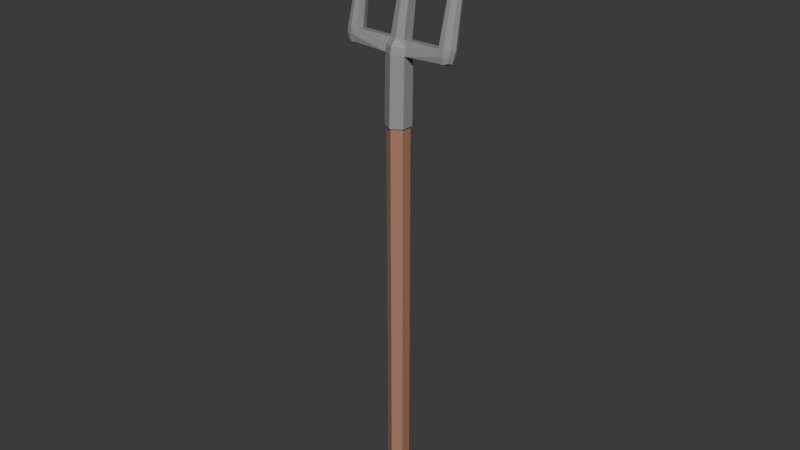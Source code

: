 # Source: hayfork.blend  (saved by Blender 4.0.36; exported with 4.5.12 LTS)
import bpy
from mathutils import Matrix  # noqa: F401  (used for matrix-valued properties, if any)

bpy.ops.wm.read_factory_settings(use_empty=True)
scene = bpy.context.scene
scene.name = 'Scene'

# ---- collections
col_collection = bpy.data.collections.new('Collection'); scene.collection.children.link(col_collection)

# ---- materials (node trees are filled in below, after node groups)
mat_wood = bpy.data.materials.new('Wood')
mat_wood.use_transparent_shadow = False
mat_metal = bpy.data.materials.new('metal')
mat_metal.use_transparent_shadow = False

# ---- material node trees
mat_wood.use_nodes = True; mat_wood.node_tree.nodes.clear()
_N = mat_wood.node_tree.nodes; _L = mat_wood.node_tree.links
n0 = _N.new('ShaderNodeBsdfPrincipled'); n0.name = 'Principled BSDF'; n0.location = (10, 300)
n0.inputs[0].default_value = (0.4182, 0.2097, 0.139, 1.0)
n0.inputs[3].default_value = 1.45
n1 = _N.new('ShaderNodeOutputMaterial'); n1.name = 'Material Output'; n1.location = (300, 300)
_L.new(n0.outputs[0], n1.inputs[0])
n1.is_active_output = True
mat_metal.use_nodes = True; mat_metal.node_tree.nodes.clear()
_N = mat_metal.node_tree.nodes; _L = mat_metal.node_tree.links
n0 = _N.new('ShaderNodeBsdfPrincipled'); n0.name = 'Principled BSDF'; n0.location = (10, 300)
n0.inputs[0].default_value = (0.305, 0.305, 0.305, 1.0)
n0.inputs[3].default_value = 1.45
n1 = _N.new('ShaderNodeOutputMaterial'); n1.name = 'Material Output'; n1.location = (300, 300)
_L.new(n0.outputs[0], n1.inputs[0])
n1.is_active_output = True

# ---- world
world_world = bpy.data.worlds.new('World'); scene.world = world_world
world_world.use_nodes = True; world_world.node_tree.nodes.clear()
_N = world_world.node_tree.nodes; _L = world_world.node_tree.links
n0 = _N.new('ShaderNodeOutputWorld'); n0.name = 'World Output'; n0.location = (300, 300)
n1 = _N.new('ShaderNodeBackground'); n1.name = 'Background'; n1.location = (10, 300)
n1.inputs[0].default_value = (0.05088, 0.05088, 0.05088, 1.0)
_L.new(n1.outputs[0], n0.inputs[0])
n0.is_active_output = True
world_world.color = (0.05088, 0.05088, 0.05088)
world_world.use_sun_shadow = False
world_world.sun_shadow_jitter_overblur = 0.0

# ---- meshes
me_circle = bpy.data.meshes.new('Circle')
me_circle.from_pydata([(0.0, 0.1305, 0.0), (0.5208, 0.0146, 5.555), (0.6124, 0.0146, 5.555), (0.0, -0.1305, 0.0), (0.113, -0.06524, 0.0), (0.113, 0.06524, 0.0), (0.0, 0.1305, 4.772), (0.6124, 0.0478, 5.717), (0.7039, 0.0478, 5.717), (0.113, 0.06524, 4.772), (0.0, 0.1499, 4.772), (0.6825, 0.02106, 5.587), (0.09033, 0.0478, 5.717), (0.1298, 0.07496, 4.772), (-1.472e-17, 0.1594, 5.526), (0.128, 0.0146, 5.555), (0.1298, 0.0, 4.772), (0.128, 0.087, 5.541), (0.113, 0.0, 4.772), (0.113, 0.0, 0.0), (-1.472e-17, 0.1417, 5.695), (0.09033, 0.1139, 5.703), (0.6098, 0.07704, 5.555), (0.6615, 0.0674, 5.58), (0.6124, 0.1375, 5.699), (0.6787, 0.1096, 5.704), (0.5414, 0.1737, 6.33), (0.546, 0.1301, 5.7), (0.5427, 0.07471, 5.558), (0.5606, 0.2365, 6.317), (0.5208, 0.0478, 5.717), (0.5768, 0.179, 7.302), (0.6932, 0.03443, 5.652), (0.662, 0.2209, 6.32), (0.128, 0.1036, 5.621), (0.6113, 0.2422, 6.316), (-1.472e-17, 0.1757, 5.605), (0.6719, 0.09514, 5.634), (0.6094, 0.1888, 6.171), (0.6812, 0.1737, 6.33), (0.546, 0.1135, 5.619), (0.6124, 0.1102, 5.62), (0.6113, 0.1737, 6.33), (0.06691, 0.1704, 6.314), (-1.472e-17, 0.2482, 6.295), (0.06691, 0.2252, 6.302), (0.5856, 0.2083, 7.302), (0.632, 0.201, 7.302), (0.6088, 0.2109, 7.302), (0.6409, 0.179, 7.302), (0.6088, 0.179, 7.302), (0.0308, 0.1769, 7.302), (0.0, 0.216, 7.302), (0.0308, 0.2041, 7.302), (0.0, 0.1771, 7.302), (-0.5208, 0.0146, 5.555), (-0.6124, 0.0146, 5.555), (-0.113, -0.06524, 0.0), (-0.113, 0.06524, 0.0), (-0.6124, 0.0478, 5.717), (-0.7039, 0.0478, 5.717), (-0.113, 0.06524, 4.772), (-0.6825, 0.02106, 5.587), (-0.09033, 0.0478, 5.717), (-0.1298, 0.07496, 4.772), (-0.128, 0.0146, 5.555), (-0.1298, 0.0, 4.772), (-0.128, 0.087, 5.541), (-0.113, 0.0, 4.772), (-0.113, 0.0, 0.0), (-0.09033, 0.1139, 5.703), (-0.6098, 0.07704, 5.555), (-0.6615, 0.0674, 5.58), (-0.6124, 0.1375, 5.699), (-0.6787, 0.1096, 5.704), (-0.5555, 0.1737, 6.33), (-0.546, 0.1301, 5.7), (-0.5427, 0.07471, 5.558), (-0.5708, 0.2237, 6.319), (-0.5208, 0.0478, 5.717), (-0.5768, 0.179, 7.302), (-0.6932, 0.03443, 5.652), (-0.6515, 0.2112, 6.322), (-0.128, 0.1036, 5.621), (-0.6112, 0.2282, 6.318), (-0.6719, 0.09514, 5.634), (-0.6668, 0.1737, 6.33), (-0.546, 0.1135, 5.619), (-0.6124, 0.1102, 5.62), (-0.6112, 0.1737, 6.33), (-0.06691, 0.1704, 6.314), (-0.06691, 0.2252, 6.302), (-0.5856, 0.2083, 7.302), (-0.632, 0.201, 7.302), (-0.6088, 0.2109, 7.302), (-0.6409, 0.179, 7.302), (-0.6088, 0.179, 7.302), (-0.0308, 0.1769, 7.302), (-0.0308, 0.2041, 7.302), (0.0, -0.1305, 0.0), (0.0, 0.1305, 0.0), (0.113, 0.06524, 0.0), (0.113, -0.06524, 0.0), (0.0, -0.1305, 4.772), (0.113, -0.06524, 4.772), (0.0, -0.1499, 4.772), (0.1298, -0.07496, 4.772), (-1.472e-17, -0.1302, 5.585), (0.128, -0.05779, 5.57), (-1.472e-17, -0.04714, 5.734), (0.09033, -0.0183, 5.731), (0.6098, -0.04292, 5.58), (0.6615, -0.02436, 5.599), (0.6124, -0.04188, 5.735), (0.6787, -0.01399, 5.73), (0.546, -0.03446, 5.734), (0.5427, -0.03958, 5.582), (0.5606, 0.1109, 6.343), (0.662, 0.1265, 6.339), (0.128, -0.04119, 5.651), (0.6113, 0.1052, 6.344), (-1.472e-17, -0.1138, 5.665), (0.6719, -0.02843, 5.659), (0.6094, 0.09715, 6.189), (0.546, -0.05105, 5.653), (0.6124, -0.04781, 5.652), (-1.472e-17, 0.09161, 6.327), (0.06691, 0.1156, 6.325), (0.5856, 0.1498, 7.302), (0.632, 0.1571, 7.302), (0.6088, 0.1472, 7.302), (0.0, 0.1383, 7.302), (0.0308, 0.1497, 7.302), (-0.113, 0.06524, 0.0), (-0.113, -0.06524, 0.0), (-0.113, -0.06524, 4.772), (-0.1298, -0.07496, 4.772), (-0.128, -0.05779, 5.57), (-0.09033, -0.0183, 5.731), (-0.6098, -0.04292, 5.58), (-0.6615, -0.02436, 5.599), (-0.6124, -0.04188, 5.735), (-0.6787, -0.01399, 5.73), (-0.546, -0.03446, 5.734), (-0.5427, -0.03958, 5.582), (-0.5708, 0.1237, 6.34), (-0.6515, 0.1362, 6.337), (-0.128, -0.04119, 5.651), (-0.6112, 0.1192, 6.341), (-0.6719, -0.02843, 5.659), (-0.546, -0.05105, 5.653), (-0.6124, -0.04781, 5.652), (-0.06691, 0.1156, 6.325), (-0.5856, 0.1498, 7.302), (-0.632, 0.1571, 7.302), (-0.6088, 0.1472, 7.302), (-0.0308, 0.1497, 7.302), (0.113, 0.0, -0.1638), (-0.113, 0.0, -0.1638), (0.0, -0.1305, -0.1638), (0.0, 0.1305, -0.1638), (0.113, 0.06524, -0.1638), (0.113, -0.06524, -0.1638), (-0.113, 0.06524, -0.1638), (-0.113, -0.06524, -0.1638), (0.1687, 0.0974, 0.0), (0.0, 0.1948, 0.0), (0.1773, 0.0, 0.0), (0.0, -0.1948, 0.0), (0.1687, -0.0974, 0.0), (-0.1687, 0.0974, 0.0), (-0.1773, 0.0, 0.0), (-0.1687, -0.0974, 0.0), (0.1687, 0.0974, -0.1638), (0.0, 0.1948, -0.1638), (0.1773, 0.0, -0.1638), (0.0, -0.1948, -0.1638), (0.1687, -0.0974, -0.1638), (-0.1687, 0.0974, -0.1638), (-0.1773, 0.0, -0.1638), (-0.1687, -0.0974, -0.1638)], [(4, 3), (19, 4), (22, 38), (57, 3), (69, 57), (111, 123)], [(9, 6, 10, 13), (19, 5, 9, 18), (20, 21, 34, 36), (5, 0, 6, 9), (16, 13, 17, 15), (7, 8, 39, 42), (18, 9, 13, 16), (43, 45, 53, 51), (13, 10, 14, 17), (21, 20, 44, 45), (8, 25, 33, 39), (32, 37, 25, 8), (30, 7, 42, 26), (41, 24, 25, 37), (2, 22, 23, 11), (1, 28, 22, 2), (40, 27, 24, 41), (15, 17, 28, 1), (34, 21, 27, 40), (36, 34, 17, 14), (21, 12, 30, 27), (27, 30, 26, 29), (17, 34, 40, 28), (39, 33, 47, 49), (28, 40, 41, 22), (22, 41, 37, 23), (11, 23, 37, 32), (25, 24, 35, 33), (24, 27, 29, 35), (35, 29, 46, 48), (12, 21, 45, 43), (48, 50, 49, 47), (46, 31, 50, 48), (53, 52, 54, 51), (42, 39, 49, 50), (45, 44, 52, 53), (26, 42, 50, 31), (33, 35, 48, 47), (29, 26, 31, 46), (61, 64, 10, 6), (69, 68, 61, 58), (20, 36, 83, 70), (58, 61, 6, 0), (66, 65, 67, 64), (59, 89, 86, 60), (68, 66, 64, 61), (90, 97, 98, 91), (64, 67, 14, 10), (70, 91, 44, 20), (60, 86, 82, 74), (81, 60, 74, 85), (79, 75, 89, 59), (88, 85, 74, 73), (56, 62, 72, 71), (55, 56, 71, 77), (87, 88, 73, 76), (65, 55, 77, 67), (83, 87, 76, 70), (36, 14, 67, 83), (70, 76, 79, 63), (76, 78, 75, 79), (67, 77, 87, 83), (86, 95, 93, 82), (77, 71, 88, 87), (71, 72, 85, 88), (62, 81, 85, 72), (74, 82, 84, 73), (73, 84, 78, 76), (84, 94, 92, 78), (63, 90, 91, 70), (94, 93, 95, 96), (92, 94, 96, 80), (98, 97, 54, 52), (89, 96, 95, 86), (91, 98, 52, 44), (75, 80, 96, 89), (82, 93, 94, 84), (78, 92, 80, 75), (104, 106, 105, 103), (19, 18, 104, 102), (109, 121, 119, 110), (102, 104, 103, 99), (16, 15, 108, 106), (18, 16, 106, 104), (43, 51, 132, 127), (106, 108, 107, 105), (110, 127, 126, 109), (8, 39, 118, 114), (32, 8, 114, 122), (125, 122, 114, 113), (2, 11, 112, 111), (1, 2, 111, 116), (124, 125, 113, 115), (15, 1, 116, 108), (119, 124, 115, 110), (121, 107, 108, 119), (110, 115, 30, 12), (115, 117, 26, 30), (108, 116, 124, 119), (39, 49, 129, 118), (116, 111, 125, 124), (111, 112, 122, 125), (11, 32, 122, 112), (114, 118, 120, 113), (113, 120, 117, 115), (120, 130, 128, 117), (12, 43, 127, 110), (130, 129, 49, 50), (128, 130, 50, 31), (132, 51, 54, 131), (127, 132, 131, 126), (118, 129, 130, 120), (117, 128, 31, 26), (135, 103, 105, 136), (69, 134, 135, 68), (109, 138, 147, 121), (134, 99, 103, 135), (66, 136, 137, 65), (68, 135, 136, 66), (90, 152, 156, 97), (136, 105, 107, 137), (138, 109, 126, 152), (60, 142, 146, 86), (81, 149, 142, 60), (151, 141, 142, 149), (56, 139, 140, 62), (55, 144, 139, 56), (150, 143, 141, 151), (65, 137, 144, 55), (147, 138, 143, 150), (121, 147, 137, 107), (138, 63, 79, 143), (143, 79, 75, 145), (137, 147, 150, 144), (86, 146, 154, 95), (144, 150, 151, 139), (139, 151, 149, 140), (62, 140, 149, 81), (142, 141, 148, 146), (141, 143, 145, 148), (148, 145, 153, 155), (63, 138, 152, 90), (155, 96, 95, 154), (153, 80, 96, 155), (156, 131, 54, 97), (152, 126, 131, 156), (146, 148, 155, 154), (145, 75, 80, 153), (158, 164, 180, 179), (133, 100, 166, 170), (19, 102, 169, 167), (102, 99, 168, 169), (164, 159, 176, 180), (101, 19, 167, 165), (163, 158, 179, 178), (134, 69, 171, 172), (160, 161, 157, 162, 159, 164, 158, 163), (167, 175, 173, 165), (167, 169, 177, 175), (171, 170, 178, 179), (169, 168, 176, 177), (165, 173, 174, 166), (172, 171, 179, 180), (168, 172, 180, 176), (170, 166, 174, 178), (161, 160, 174, 173), (69, 133, 170, 171), (157, 161, 173, 175), (99, 134, 172, 168), (159, 162, 177, 176), (162, 157, 175, 177), (160, 163, 178, 174), (100, 101, 165, 166)])
me_circle.polygons.foreach_set('material_index', [1, 0, 1, 0, 1, 1, 1, 1, 1, 1, 1, 1, 1, 1, 1, 1, 1, 1, 1, 1, 1, 1, 1, 1, 1, 1, 1, 1, 1, 1, 1, 1, 1, 1, 1, 1, 1, 1, 1, 1, 0, 1, 0, 1, 1, 1, 1, 1, 1, 1, 1, 1, 1, 1, 1, 1, 1, 1, 1, 1, 1, 1, 1, 1, 1, 1, 1, 1, 1, 1, 1, 1, 1, 1, 1, 1, 1, 1, 1, 0, 1, 0, 1, 1, 1, 1, 1, 1, 1, 1, 1, 1, 1, 1, 1, 1, 1, 1, 1, 1, 1, 1, 1, 1, 1, 1, 1, 1, 1, 1, 1, 1, 1, 1, 0, 1, 0, 1, 1, 1, 1, 1, 1, 1, 1, 1, 1, 1, 1, 1, 1, 1, 1, 1, 1, 1, 1, 1, 1, 1, 1, 1, 1, 1, 1, 1, 1, 1, 1, 1, 1, 1, 1, 1, 1, 1, 1, 1, 1, 1, 1, 1, 1, 1, 1, 1, 1, 1, 1, 1, 1, 1, 1])
_uv = me_circle.uv_layers.new(name='UVMap')
_uv.uv.foreach_set('vector', [0.0, 0.0, 0.0, 0.0, 0.0, 0.0, 0.0, 0.0, 0.0, 0.0, 0.0, 0.0, 0.0, 0.0, 0.0, 0.0, 0.0, 0.0, 0.0, 0.0, 0.0, 0.0, 0.0, 0.0, 0.0, 0.0, 0.0, 0.0, 0.0, 0.0, 0.0, 0.0, 0.0, 0.0, 0.0, 0.0, 0.0, 0.0, 0.0, 0.0, 0.0, 0.0, 0.0, 0.0, 0.0, 0.0, 0.0, 0.0, 0.0, 0.0, 0.0, 0.0, 0.0, 0.0, 0.0, 0.0, 0.0, 0.0, 0.0, 0.0, 0.0, 0.0, 0.0, 0.0, 0.0, 0.0, 0.0, 0.0, 0.0, 0.0, 0.0, 0.0, 0.0, 0.0, 0.0, 0.0, 0.0, 0.0, 0.0, 0.0, 0.0, 0.0, 0.0, 0.0, 0.0, 0.0, 0.0, 0.0, 0.0, 0.0, 0.0, 0.0, 0.0, 0.0, 0.0, 0.0, 0.0, 0.0, 0.0, 0.0, 0.0, 0.0, 0.0, 0.0, 0.0, 0.0, 0.0, 0.0, 0.0, 0.0, 0.0, 0.0, 0.0, 0.0, 0.0, 0.0, 0.0, 0.0, 0.0, 0.0, 0.0, 0.0, 0.0, 0.0, 0.0, 0.0, 0.0, 0.0, 0.0, 0.0, 0.0, 0.0, 0.0, 0.0, 0.0, 0.0, 0.0, 0.0, 0.0, 0.0, 0.0, 0.0, 0.0, 0.0, 0.0, 0.0, 0.0, 0.0, 0.0, 0.0, 0.0, 0.0, 0.0, 0.0, 0.0, 0.0, 0.0, 0.0, 0.0, 0.0, 0.0, 0.0, 0.0, 0.0, 0.0, 0.0, 0.0, 0.0, 0.0, 0.0, 0.0, 0.0, 0.0, 0.0, 0.0, 0.0, 0.0, 0.0, 0.0, 0.0, 0.0, 0.0, 0.0, 0.0, 0.0, 0.0, 0.0, 0.0, 0.0, 0.0, 0.0, 0.0, 0.0, 0.0, 0.0, 0.0, 0.0, 0.0, 0.0, 0.0, 0.0, 0.0, 0.0, 0.0, 0.0, 0.0, 0.0, 0.0, 0.0, 0.0, 0.0, 0.0, 0.0, 0.0, 0.0, 0.0, 0.0, 0.0, 0.0, 0.0, 0.0, 0.0, 0.0, 0.0, 0.0, 0.0, 0.0, 0.0, 0.0, 0.0, 0.0, 0.0, 0.0, 0.0, 0.0, 0.0, 0.0, 0.0, 0.0, 0.0, 0.0, 0.0, 0.0, 0.0, 0.0, 0.0, 0.0, 0.0, 0.0, 0.0, 0.0, 0.0, 0.0, 0.0, 0.0, 0.0, 0.0, 0.0, 0.0, 0.0, 0.0, 0.0, 0.0, 0.0, 0.0, 0.0, 0.0, 0.0, 0.0, 0.0, 0.0, 0.0, 0.0, 0.0, 0.0, 0.0, 0.0, 0.0, 0.0, 0.0, 0.0, 0.0, 0.0, 0.0, 0.0, 0.0, 0.0, 0.0, 0.0, 0.0, 0.0, 0.0, 0.0, 0.0, 0.0, 0.0, 0.0, 0.0, 0.0, 0.0, 0.0, 0.0, 0.0, 0.0, 0.0, 0.0, 0.0, 0.0, 0.0, 0.0, 0.0, 0.0, 0.0, 0.0, 0.0, 0.0, 0.0, 0.0, 0.0, 0.0, 0.0, 0.0, 0.0, 0.0, 0.0, 0.0, 0.0, 0.0, 0.0, 0.0, 0.0, 0.0, 0.0, 0.0, 0.0, 0.0, 0.0, 0.0, 0.0, 0.0, 0.0, 0.0, 0.0, 0.0, 0.0, 0.0, 0.0, 0.0, 0.0, 0.0, 0.0, 0.0, 0.0, 0.0, 0.0, 0.0, 0.0, 0.0, 0.0, 0.0, 0.0, 0.0, 0.0, 0.0, 0.0, 0.0, 0.0, 0.0, 0.0, 0.0, 0.0, 0.0, 0.0, 0.0, 0.0, 0.0, 0.0, 0.0, 0.0, 0.0, 0.0, 0.0, 0.0, 0.0, 0.0, 0.0, 0.0, 0.0, 0.0, 0.0, 0.0, 0.0, 0.0, 0.0, 0.0, 0.0, 0.0, 0.0, 0.0, 0.0, 0.0, 0.0, 0.0, 0.0, 0.0, 0.0, 0.0, 0.0, 0.0, 0.0, 0.0, 0.0, 0.0, 0.0, 0.0, 0.0, 0.0, 0.0, 0.0, 0.0, 0.0, 0.0, 0.0, 0.0, 0.0, 0.0, 0.0, 0.0, 0.0, 0.0, 0.0, 0.0, 0.0, 0.0, 0.0, 0.0, 0.0, 0.0, 0.0, 0.0, 0.0, 0.0, 0.0, 0.0, 0.0, 0.0, 0.0, 0.0, 0.0, 0.0, 0.0, 0.0, 0.0, 0.0, 0.0, 0.0, 0.0, 0.0, 0.0, 0.0, 0.0, 0.0, 0.0, 0.0, 0.0, 0.0, 0.0, 0.0, 0.0, 0.0, 0.0, 0.0, 0.0, 0.0, 0.0, 0.0, 0.0, 0.0, 0.0, 0.0, 0.0, 0.0, 0.0, 0.0, 0.0, 0.0, 0.0, 0.0, 0.0, 0.0, 0.0, 0.0, 0.0, 0.0, 0.0, 0.0, 0.0, 0.0, 0.0, 0.0, 0.0, 0.0, 0.0, 0.0, 0.0, 0.0, 0.0, 0.0, 0.0, 0.0, 0.0, 0.0, 0.0, 0.0, 0.0, 0.0, 0.0, 0.0, 0.0, 0.0, 0.0, 0.0, 0.0, 0.0, 0.0, 0.0, 0.0, 0.0, 0.0, 0.0, 0.0, 0.0, 0.0, 0.0, 0.0, 0.0, 0.0, 0.0, 0.0, 0.0, 0.0, 0.0, 0.0, 0.0, 0.0, 0.0, 0.0, 0.0, 0.0, 0.0, 0.0, 0.0, 0.0, 0.0, 0.0, 0.0, 0.0, 0.0, 0.0, 0.0, 0.0, 0.0, 0.0, 0.0, 0.0, 0.0, 0.0, 0.0, 0.0, 0.0, 0.0, 0.0, 0.0, 0.0, 0.0, 0.0, 0.0, 0.0, 0.0, 0.0, 0.0, 0.0, 0.0, 0.0, 0.0, 0.0, 0.0, 0.0, 0.0, 0.0, 0.0, 0.0, 0.0, 0.0, 0.0, 0.0, 0.0, 0.0, 0.0, 0.0, 0.0, 0.0, 0.0, 0.0, 0.0, 0.0, 0.0, 0.0, 0.0, 0.0, 0.0, 0.0, 0.0, 0.0, 0.0, 0.0, 0.0, 0.0, 0.0, 0.0, 0.0, 0.0, 0.0, 0.0, 0.0, 0.0, 0.0, 0.0, 0.0, 0.0, 0.0, 0.0, 0.0, 0.0, 0.0, 0.0, 0.0, 0.0, 0.0, 0.0, 0.0, 0.0, 0.0, 0.0, 0.0, 0.0, 0.0, 0.0, 0.0, 0.0, 0.0, 0.0, 0.0, 0.0, 0.0, 0.0, 0.0, 0.0, 0.0, 0.0, 0.0, 0.0, 0.0, 0.0, 0.0, 0.0, 0.0, 0.0, 0.0, 0.0, 0.0, 0.0, 0.0, 0.0, 0.0, 0.0, 0.0, 0.0, 0.0, 0.0, 0.0, 0.0, 0.0, 0.0, 0.0, 0.0, 0.0, 0.0, 0.0, 0.0, 0.0, 0.0, 0.0, 0.0, 0.0, 0.0, 0.0, 0.0, 0.0, 0.0, 0.0, 0.0, 0.0, 0.0, 0.0, 0.0, 0.0, 0.0, 0.0, 0.0, 0.0, 0.0, 0.0, 0.0, 0.0, 0.0, 0.0, 0.0, 0.0, 0.0, 0.0, 0.0, 0.0, 0.0, 0.0, 0.0, 0.0, 0.0, 0.0, 0.0, 0.0, 0.0, 0.0, 0.0, 0.0, 0.0, 0.0, 0.0, 0.0, 0.0, 0.0, 0.0, 0.0, 0.0, 0.0, 0.0, 0.0, 0.0, 0.0, 0.0, 0.0, 0.0, 0.0, 0.0, 0.0, 0.0, 0.0, 0.0, 0.0, 0.0, 0.0, 0.0, 0.0, 0.0, 0.0, 0.0, 0.0, 0.0, 0.0, 0.0, 0.0, 0.0, 0.0, 0.0, 0.0, 0.0, 0.0, 0.0, 0.0, 0.0, 0.0, 0.0, 0.0, 0.0, 0.0, 0.0, 0.0, 0.0, 0.0, 0.0, 0.0, 0.0, 0.0, 0.0, 0.0, 0.0, 0.0, 0.0, 0.0, 0.0, 0.0, 0.0, 0.0, 0.0, 0.0, 0.0, 0.0, 0.0, 0.0, 0.0, 0.0, 0.0, 0.0, 0.0, 0.0, 0.0, 0.0, 0.0, 0.0, 0.0, 0.0, 0.0, 0.0, 0.0, 0.0, 0.0, 0.0, 0.0, 0.0, 0.0, 0.0, 0.0, 0.0, 0.0, 0.0, 0.0, 0.0, 0.0, 0.0, 0.0, 0.0, 0.0, 0.0, 0.0, 0.0, 0.0, 0.0, 0.0, 0.0, 0.0, 0.0, 0.0, 0.0, 0.0, 0.0, 0.0, 0.0, 0.0, 0.0, 0.0, 0.0, 0.0, 0.0, 0.0, 0.0, 0.0, 0.0, 0.0, 0.0, 0.0, 0.0, 0.0, 0.0, 0.0, 0.0, 0.0, 0.0, 0.0, 0.0, 0.0, 0.0, 0.0, 0.0, 0.0, 0.0, 0.0, 0.0, 0.0, 0.0, 0.0, 0.0, 0.0, 0.0, 0.0, 0.0, 0.0, 0.0, 0.0, 0.0, 0.0, 0.0, 0.0, 0.0, 0.0, 0.0, 0.0, 0.0, 0.0, 0.0, 0.0, 0.0, 0.0, 0.0, 0.0, 0.0, 0.0, 0.0, 0.0, 0.0, 0.0, 0.0, 0.0, 0.0, 0.0, 0.0, 0.0, 0.0, 0.0, 0.0, 0.0, 0.0, 0.0, 0.0, 0.0, 0.0, 0.0, 0.0, 0.0, 0.0, 0.0, 0.0, 0.0, 0.0, 0.0, 0.0, 0.0, 0.0, 0.0, 0.0, 0.0, 0.0, 0.0, 0.0, 0.0, 0.0, 0.0, 0.0, 0.0, 0.0, 0.0, 0.0, 0.0, 0.0, 0.0, 0.0, 0.0, 0.0, 0.0, 0.0, 0.0, 0.0, 0.0, 0.0, 0.0, 0.0, 0.0, 0.0, 0.0, 0.0, 0.0, 0.0, 0.0, 0.0, 0.0, 0.0, 0.0, 0.0, 0.0, 0.0, 0.0, 0.0, 0.0, 0.0, 0.0, 0.0, 0.0, 0.0, 0.0, 0.0, 0.0, 0.0, 0.0, 0.0, 0.0, 0.0, 0.0, 0.0, 0.0, 0.0, 0.0, 0.0, 0.0, 0.0, 0.0, 0.0, 0.0, 0.0, 0.0, 0.0, 0.0, 0.0, 0.0, 0.0, 0.0, 0.0, 0.0, 0.0, 0.0, 0.0, 0.0, 0.0, 0.0, 0.0, 0.0, 0.0, 0.0, 0.0, 0.0, 0.0, 0.0, 0.0, 0.0, 0.0, 0.0, 0.0, 0.0, 0.0, 0.0, 0.0, 0.0, 0.0, 0.0, 0.0, 0.0, 0.0, 0.0, 0.0, 0.0, 0.0, 0.0, 0.0, 0.0, 0.0, 0.0, 0.0, 0.0, 0.0, 0.0, 0.0, 0.0, 0.0, 0.0, 0.0, 0.0, 0.0, 0.0, 0.0, 0.0, 0.0, 0.0, 0.0, 0.0, 0.0, 0.0, 0.0, 0.0, 0.0, 0.0, 0.0, 0.0, 0.0, 0.0, 0.0, 0.0, 0.0, 0.0, 0.0, 0.0, 0.0, 0.0, 0.0, 0.0, 0.0, 0.0, 0.0, 0.0, 0.0, 0.0, 0.0, 0.0, 0.0, 0.0, 0.0, 0.0, 0.0, 0.0, 0.0, 0.0, 0.0, 0.0, 0.0, 0.0, 0.0, 0.0, 0.0, 0.0, 0.0, 0.0, 0.0, 0.0, 0.0, 0.0, 0.0, 0.0, 0.0, 0.0, 0.0, 0.0, 0.0, 0.0, 0.0, 0.0, 0.0, 0.0, 0.0, 0.0, 0.0, 0.0, 0.0, 0.0, 0.0, 0.0, 0.0, 0.0, 0.0, 0.0, 0.0, 0.0, 0.0, 0.0, 0.0, 0.0, 0.0, 0.0, 0.0, 0.0, 0.0, 0.0, 0.0, 0.0, 0.0, 0.0, 0.0, 0.0, 0.0, 0.0, 0.0, 0.0, 0.0, 0.0, 0.0, 0.0, 0.0, 0.0, 0.0, 0.0, 0.0, 0.0, 0.0, 0.0, 0.0, 0.0, 0.0, 0.0, 0.0, 0.0, 0.0, 0.0, 0.0, 0.0, 0.0, 0.0, 0.0, 0.0, 0.0, 0.0, 0.0, 0.0, 0.0, 0.0, 0.0, 0.0, 0.0, 0.0, 0.0, 0.0, 0.0, 0.0, 0.0, 0.0, 0.0, 0.0, 0.0, 0.0, 0.0, 0.0, 0.0, 0.0, 0.0, 0.0, 0.0, 0.0, 0.0, 0.0, 0.0, 0.0, 0.0, 0.0, 0.0, 0.0, 0.0, 0.0, 0.0, 0.0, 0.0, 0.0, 0.0, 0.0, 0.0, 0.0, 0.0, 0.0, 0.0, 0.0, 0.0, 0.0, 0.0, 0.0, 0.0, 0.0, 0.0, 0.0, 0.0, 0.0, 0.0, 0.0, 0.0, 0.0, 0.0, 0.0, 0.0, 0.0, 0.0, 0.0, 0.0, 0.0, 0.0, 0.0, 0.0, 0.0, 0.0, 0.0, 0.0, 0.0, 0.0, 0.0, 0.0, 0.0, 0.0, 0.0, 0.0, 0.0, 0.0, 0.0, 0.0, 0.0, 0.0, 0.0, 0.0, 0.0, 0.0, 0.0, 0.0, 0.0, 0.0, 0.0, 0.0, 0.0, 0.0, 0.0, 0.0, 0.0, 0.0, 0.0, 0.0, 0.0, 0.0, 0.0, 0.0, 0.0, 0.0, 0.0, 0.0, 0.0, 0.0, 0.0, 0.0, 0.0, 0.0, 0.0, 0.0, 0.0, 0.0, 0.0, 0.0, 0.0, 0.0, 0.0, 0.0, 0.0, 0.0, 0.0, 0.0, 0.0, 0.0, 0.0, 0.0, 0.0, 0.0, 0.0, 0.0, 0.0, 0.0, 0.0, 0.0, 0.0, 0.0, 0.0, 0.0, 0.0, 0.0, 0.0, 0.0, 0.0, 0.0, 0.0, 0.0, 0.0, 0.0, 0.0, 0.0, 0.0, 0.0, 0.0, 0.0, 0.0, 0.0, 0.0, 0.0, 0.0, 0.0, 0.0, 0.0, 0.0, 0.0, 0.0, 0.0, 0.0, 0.0, 0.0, 0.0, 0.0])
me_circle.materials.append(mat_wood)
me_circle.materials.append(mat_metal)
me_circle.update()

# ---- objects
ob_circle = bpy.data.objects.new('Circle', me_circle)

# ---- transforms, parenting, visibility, modifiers, constraints
ob_circle.location = (0.0, 0.0, 0.0)
ob_circle.scale = (0.2792, 0.2792, 0.2792)

# ---- collection membership
col_collection.objects.link(ob_circle)

# ---- scene / render settings (as saved in the file)
scene.frame_start = 1; scene.frame_end = 250; scene.frame_set(1)
scene.render.engine = 'BLENDER_EEVEE_NEXT'
scene.cycles.sampling_pattern = 'TABULATED_SOBOL'
bpy.context.view_layer.update()

# ---- added for rendering (the .blend has no active camera and no usable light): camera, sun
cam_auto = bpy.data.cameras.new('AutoCamera')
cam_auto.lens = 50.0
cam_auto.sensor_width = 36.0
cam_auto.clip_end = 1000.0
ob_auto_camera = bpy.data.objects.new('AutoCamera', cam_auto)
scene.collection.objects.link(ob_auto_camera)
ob_auto_camera.location = (1.9657, -2.35138, 2.56896)
ob_auto_camera.rotation_euler = (1.09748, -7.21219e-08, 0.694738)
scene.camera = ob_auto_camera
light_auto_sun = bpy.data.lights.new('AutoSun', 'SUN')
light_auto_sun.energy = 3.0
light_auto_sun.angle = 0.0523599
ob_auto_sun = bpy.data.objects.new('AutoSun', light_auto_sun)
scene.collection.objects.link(ob_auto_sun)
ob_auto_sun.rotation_euler = (0.872665, 0.174533, 0.523599)
bpy.context.view_layer.update()
